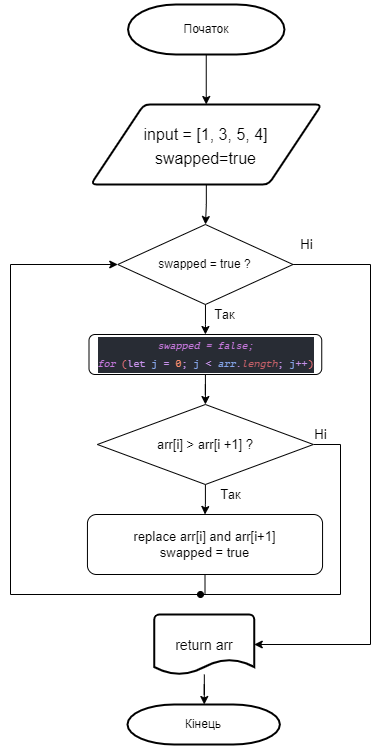

The diagram above was exported from draw.io. Its source (the exported page's mxGraphModel, read from the mxfile embedded in the PNG):
<mxGraphModel dx="630" dy="494" grid="1" gridSize="10" guides="1" tooltips="1" connect="1" arrows="1" fold="1" page="1" pageScale="1" pageWidth="827" pageHeight="1169" math="0" shadow="0">
  <root>
    <mxCell id="0" />
    <mxCell id="1" parent="0" />
    <mxCell id="MLIxHIninjuLiTqOsc4C-4" value="" style="edgeStyle=orthogonalEdgeStyle;rounded=0;orthogonalLoop=1;jettySize=auto;html=1;fontSize=16;" parent="1" target="MLIxHIninjuLiTqOsc4C-3" edge="1">
      <mxGeometry relative="1" as="geometry">
        <mxPoint x="415.75" y="170" as="sourcePoint" />
      </mxGeometry>
    </mxCell>
    <mxCell id="g54XzvBnTb482Wp4DhHP-2" value="" style="edgeStyle=orthogonalEdgeStyle;rounded=0;orthogonalLoop=1;jettySize=auto;html=1;" parent="1" source="MLIxHIninjuLiTqOsc4C-3" edge="1">
      <mxGeometry relative="1" as="geometry">
        <mxPoint x="415" y="340" as="targetPoint" />
      </mxGeometry>
    </mxCell>
    <mxCell id="MLIxHIninjuLiTqOsc4C-3" value="&lt;font style=&quot;font-size: 16px&quot;&gt;input = [1, 3, 5, 4]&lt;br&gt;swapped=true&lt;br&gt;&lt;/font&gt;" style="shape=parallelogram;html=1;strokeWidth=2;perimeter=parallelogramPerimeter;whiteSpace=wrap;rounded=1;arcSize=12;size=0.23;fontSize=20;" parent="1" vertex="1">
      <mxGeometry x="300.25" y="220" width="231" height="80" as="geometry" />
    </mxCell>
    <mxCell id="MLIxHIninjuLiTqOsc4C-10" value="" style="edgeStyle=orthogonalEdgeStyle;rounded=0;orthogonalLoop=1;jettySize=auto;html=1;fontSize=22;entryX=0.5;entryY=0;entryDx=0;entryDy=0;entryPerimeter=0;" parent="1" source="MLIxHIninjuLiTqOsc4C-7" edge="1">
      <mxGeometry relative="1" as="geometry">
        <mxPoint x="413.75" y="820" as="targetPoint" />
      </mxGeometry>
    </mxCell>
    <mxCell id="MLIxHIninjuLiTqOsc4C-7" value="&lt;span style=&quot;font-size: 14px&quot;&gt;return arr&lt;/span&gt;" style="strokeWidth=2;html=1;shape=mxgraph.flowchart.document2;whiteSpace=wrap;size=0.25;fontSize=16;" parent="1" vertex="1">
      <mxGeometry x="363.75" y="730" width="100" height="60" as="geometry" />
    </mxCell>
    <mxCell id="ud-88wb_dc5r4rIlBxN4-4" value="" style="edgeStyle=orthogonalEdgeStyle;rounded=0;orthogonalLoop=1;jettySize=auto;html=1;" parent="1" source="ud-88wb_dc5r4rIlBxN4-1" target="ud-88wb_dc5r4rIlBxN4-3" edge="1">
      <mxGeometry relative="1" as="geometry" />
    </mxCell>
    <mxCell id="ud-88wb_dc5r4rIlBxN4-20" style="edgeStyle=orthogonalEdgeStyle;rounded=0;orthogonalLoop=1;jettySize=auto;html=1;exitX=1;exitY=0.5;exitDx=0;exitDy=0;entryX=1;entryY=0.5;entryDx=0;entryDy=0;entryPerimeter=0;fontSize=13;startArrow=none;startFill=0;endArrow=classic;endFill=1;" parent="1" source="ud-88wb_dc5r4rIlBxN4-1" target="MLIxHIninjuLiTqOsc4C-7" edge="1">
      <mxGeometry relative="1" as="geometry">
        <Array as="points">
          <mxPoint x="580" y="380" />
          <mxPoint x="580" y="760" />
        </Array>
      </mxGeometry>
    </mxCell>
    <mxCell id="ud-88wb_dc5r4rIlBxN4-1" value="swapped = true ?" style="rhombus;whiteSpace=wrap;html=1;" parent="1" vertex="1">
      <mxGeometry x="327.25" y="340" width="175.25" height="80" as="geometry" />
    </mxCell>
    <mxCell id="ud-88wb_dc5r4rIlBxN4-6" value="" style="edgeStyle=orthogonalEdgeStyle;rounded=0;orthogonalLoop=1;jettySize=auto;html=1;fontSize=10;" parent="1" source="ud-88wb_dc5r4rIlBxN4-3" target="ud-88wb_dc5r4rIlBxN4-5" edge="1">
      <mxGeometry relative="1" as="geometry" />
    </mxCell>
    <mxCell id="ud-88wb_dc5r4rIlBxN4-3" value="&lt;div style=&quot;color: rgb(171 , 178 , 191) ; background-color: rgb(40 , 44 , 52) ; font-family: &amp;#34;pt mono&amp;#34; , &amp;#34;consolas&amp;#34; , &amp;#34;courier new&amp;#34; , monospace ; line-height: 18px ; font-size: 10px&quot;&gt;&lt;span style=&quot;color: #c678dd ; font-style: italic&quot;&gt;swapped = false;&lt;/span&gt;&lt;/div&gt;&lt;div style=&quot;color: rgb(171 , 178 , 191) ; background-color: rgb(40 , 44 , 52) ; font-family: &amp;#34;pt mono&amp;#34; , &amp;#34;consolas&amp;#34; , &amp;#34;courier new&amp;#34; , monospace ; line-height: 18px ; font-size: 10px&quot;&gt;&lt;span style=&quot;color: #c678dd ; font-style: italic&quot;&gt;for&lt;/span&gt;&lt;span style=&quot;color: #c792ea ; font-style: italic&quot;&gt; &lt;/span&gt;&lt;span style=&quot;color: #f07178&quot;&gt;(&lt;/span&gt;&lt;span style=&quot;color: #c792ea&quot;&gt;let&lt;/span&gt;&lt;span style=&quot;color: #c792ea ; font-style: italic&quot;&gt; &lt;/span&gt;&lt;span style=&quot;color: #85a5e9&quot;&gt;j&lt;/span&gt;&lt;span style=&quot;color: #c792ea ; font-style: italic&quot;&gt; &lt;/span&gt;&lt;span style=&quot;color: #c792ea&quot;&gt;=&lt;/span&gt;&lt;span style=&quot;color: #c792ea ; font-style: italic&quot;&gt; &lt;/span&gt;&lt;span style=&quot;color: #f78c6c&quot;&gt;0&lt;/span&gt;&lt;span style=&quot;color: #c792ea&quot;&gt;;&lt;/span&gt;&lt;span style=&quot;color: #c792ea ; font-style: italic&quot;&gt; &lt;/span&gt;&lt;span style=&quot;color: #85a5e9&quot;&gt;j&lt;/span&gt;&lt;span style=&quot;color: #c792ea ; font-style: italic&quot;&gt; &lt;/span&gt;&lt;span style=&quot;color: #c792ea&quot;&gt;&amp;lt;&lt;/span&gt;&lt;span style=&quot;color: #c792ea ; font-style: italic&quot;&gt; &lt;/span&gt;&lt;span style=&quot;color: #85a5e9 ; font-style: italic&quot;&gt;arr&lt;/span&gt;&lt;span style=&quot;color: #c792ea ; font-style: italic&quot;&gt;.&lt;/span&gt;&lt;span style=&quot;color: #c56068 ; font-style: italic&quot;&gt;length&lt;/span&gt;&lt;span style=&quot;color: #c792ea&quot;&gt;;&lt;/span&gt;&lt;span style=&quot;color: #c792ea ; font-style: italic&quot;&gt; &lt;/span&gt;&lt;span style=&quot;color: #85a5e9&quot;&gt;j&lt;/span&gt;&lt;span style=&quot;color: #c792ea&quot;&gt;++&lt;/span&gt;&lt;span style=&quot;color: #f07178&quot;&gt;)&lt;/span&gt;&lt;/div&gt;" style="rounded=1;whiteSpace=wrap;html=1;" parent="1" vertex="1">
      <mxGeometry x="298.5" y="450" width="232.75" height="40" as="geometry" />
    </mxCell>
    <mxCell id="ud-88wb_dc5r4rIlBxN4-9" value="" style="edgeStyle=orthogonalEdgeStyle;rounded=0;orthogonalLoop=1;jettySize=auto;html=1;fontSize=13;" parent="1" source="ud-88wb_dc5r4rIlBxN4-5" target="ud-88wb_dc5r4rIlBxN4-8" edge="1">
      <mxGeometry relative="1" as="geometry" />
    </mxCell>
    <mxCell id="ud-88wb_dc5r4rIlBxN4-13" style="edgeStyle=orthogonalEdgeStyle;rounded=0;orthogonalLoop=1;jettySize=auto;html=1;exitX=1;exitY=0.5;exitDx=0;exitDy=0;fontSize=13;endArrow=none;endFill=0;" parent="1" source="ud-88wb_dc5r4rIlBxN4-5" edge="1">
      <mxGeometry relative="1" as="geometry">
        <mxPoint x="550" y="710" as="targetPoint" />
      </mxGeometry>
    </mxCell>
    <mxCell id="ud-88wb_dc5r4rIlBxN4-5" value="&lt;span style=&quot;font-size: 13px&quot;&gt;arr[i] &amp;gt; arr[i +1] ?&lt;/span&gt;" style="rhombus;whiteSpace=wrap;html=1;fontSize=10;" parent="1" vertex="1">
      <mxGeometry x="306.88" y="520" width="216" height="80" as="geometry" />
    </mxCell>
    <mxCell id="ud-88wb_dc5r4rIlBxN4-11" style="edgeStyle=orthogonalEdgeStyle;rounded=0;orthogonalLoop=1;jettySize=auto;html=1;exitX=0.5;exitY=1;exitDx=0;exitDy=0;fontSize=13;endArrow=none;endFill=0;" parent="1" source="ud-88wb_dc5r4rIlBxN4-8" edge="1">
      <mxGeometry relative="1" as="geometry">
        <mxPoint x="220" y="379.9999999999999" as="targetPoint" />
      </mxGeometry>
    </mxCell>
    <mxCell id="ud-88wb_dc5r4rIlBxN4-8" value="replace arr[i] and arr[i+1]&lt;br&gt;swapped = true" style="rounded=1;whiteSpace=wrap;html=1;fontSize=13;" parent="1" vertex="1">
      <mxGeometry x="296.94" y="630" width="235.12" height="60" as="geometry" />
    </mxCell>
    <mxCell id="ud-88wb_dc5r4rIlBxN4-10" value="Так" style="text;html=1;align=center;verticalAlign=middle;resizable=0;points=[];autosize=1;strokeColor=none;fillColor=none;fontSize=13;" parent="1" vertex="1">
      <mxGeometry x="420" y="600" width="40" height="20" as="geometry" />
    </mxCell>
    <mxCell id="ud-88wb_dc5r4rIlBxN4-12" value="" style="endArrow=classic;html=1;rounded=0;fontSize=13;entryX=0;entryY=0.5;entryDx=0;entryDy=0;" parent="1" target="ud-88wb_dc5r4rIlBxN4-1" edge="1">
      <mxGeometry width="50" height="50" relative="1" as="geometry">
        <mxPoint x="220" y="380" as="sourcePoint" />
        <mxPoint x="490" y="470" as="targetPoint" />
      </mxGeometry>
    </mxCell>
    <mxCell id="ud-88wb_dc5r4rIlBxN4-14" value="Ні" style="text;html=1;align=center;verticalAlign=middle;resizable=0;points=[];autosize=1;strokeColor=none;fillColor=none;fontSize=13;" parent="1" vertex="1">
      <mxGeometry x="515" y="540" width="30" height="20" as="geometry" />
    </mxCell>
    <mxCell id="ud-88wb_dc5r4rIlBxN4-17" value="" style="endArrow=none;html=1;rounded=0;fontSize=13;startArrow=oval;startFill=1;" parent="1" edge="1">
      <mxGeometry width="50" height="50" relative="1" as="geometry">
        <mxPoint x="410" y="710" as="sourcePoint" />
        <mxPoint x="550" y="710" as="targetPoint" />
      </mxGeometry>
    </mxCell>
    <mxCell id="ud-88wb_dc5r4rIlBxN4-18" value="Так" style="text;html=1;align=center;verticalAlign=middle;resizable=0;points=[];autosize=1;strokeColor=none;fillColor=none;fontSize=13;" parent="1" vertex="1">
      <mxGeometry x="414" y="420" width="40" height="20" as="geometry" />
    </mxCell>
    <mxCell id="ud-88wb_dc5r4rIlBxN4-19" value="Ні" style="text;html=1;align=center;verticalAlign=middle;resizable=0;points=[];autosize=1;strokeColor=none;fillColor=none;fontSize=13;" parent="1" vertex="1">
      <mxGeometry x="500.75" y="350" width="30" height="20" as="geometry" />
    </mxCell>
    <mxCell id="TG86Y3WeBShqa6XB9UVp-1" value="Початок" style="strokeWidth=2;html=1;shape=mxgraph.flowchart.terminator;whiteSpace=wrap;" vertex="1" parent="1">
      <mxGeometry x="337.56" y="120" width="156.37" height="50" as="geometry" />
    </mxCell>
    <mxCell id="TG86Y3WeBShqa6XB9UVp-2" value="Кінець" style="strokeWidth=2;html=1;shape=mxgraph.flowchart.terminator;whiteSpace=wrap;" vertex="1" parent="1">
      <mxGeometry x="337" y="820" width="152.37" height="40" as="geometry" />
    </mxCell>
  </root>
</mxGraphModel>